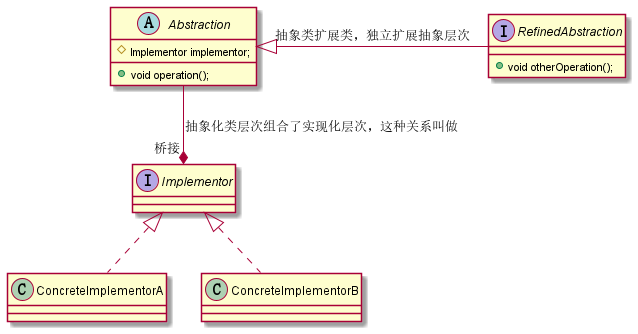

The diagram above was rendered by PlantUML. Its source (embedded in the PNG):
@startuml

abstract class Abstraction {
    # Implementor implementor;
    + void operation();
}
interface Implementor

interface RefinedAbstraction {
    + void otherOperation();
}
class ConcreteImplementorA
class ConcreteImplementorB

Abstraction <|- RefinedAbstraction : 抽象类扩展类，独立扩展抽象层次

Implementor <|.. ConcreteImplementorA
Implementor <|.. ConcreteImplementorB

Abstraction --* Implementor : 抽象化类层次组合了实现化层次，这种关系叫做“桥接”
@enduml